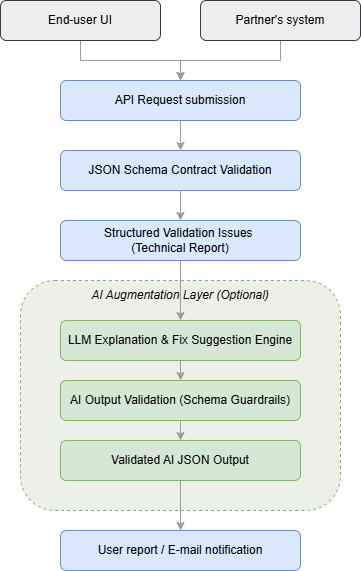

The diagram above was exported from draw.io. Its source (the exported page's mxGraphModel, read from the mxfile embedded in the PNG):
<mxGraphModel dx="915" dy="588" grid="1" gridSize="10" guides="1" tooltips="1" connect="1" arrows="1" fold="1" page="1" pageScale="1" pageWidth="850" pageHeight="1100" math="0" shadow="0">
  <root>
    <mxCell id="0" />
    <mxCell id="1" parent="0" />
    <mxCell id="4UBBAvjxv_K_n1MeDDUi-11" parent="1" style="rounded=1;whiteSpace=wrap;html=1;fillColor=light-dark(#ECF0E8,#0E190A);strokeColor=#82b366;dashed=1;" value="" vertex="1">
      <mxGeometry height="230" width="320" x="120" y="360" as="geometry" />
    </mxCell>
    <mxCell id="4UBBAvjxv_K_n1MeDDUi-5" edge="1" parent="1" source="4UBBAvjxv_K_n1MeDDUi-2" style="edgeStyle=orthogonalEdgeStyle;rounded=0;orthogonalLoop=1;jettySize=auto;html=1;exitX=0.5;exitY=1;exitDx=0;exitDy=0;entryX=0.5;entryY=0;entryDx=0;entryDy=0;strokeColor=#9C9C9C;" target="4UBBAvjxv_K_n1MeDDUi-4">
      <mxGeometry relative="1" as="geometry" />
    </mxCell>
    <mxCell id="4UBBAvjxv_K_n1MeDDUi-2" parent="1" style="rounded=1;whiteSpace=wrap;html=1;fillColor=#eeeeee;strokeColor=#36393d;" value="End-user UI" vertex="1">
      <mxGeometry height="40" width="160" x="100" y="80" as="geometry" />
    </mxCell>
    <mxCell id="4UBBAvjxv_K_n1MeDDUi-6" edge="1" parent="1" source="4UBBAvjxv_K_n1MeDDUi-3" style="edgeStyle=orthogonalEdgeStyle;rounded=0;orthogonalLoop=1;jettySize=auto;html=1;exitX=0.5;exitY=1;exitDx=0;exitDy=0;entryX=0.5;entryY=0;entryDx=0;entryDy=0;strokeColor=#9C9C9C;" target="4UBBAvjxv_K_n1MeDDUi-4">
      <mxGeometry relative="1" as="geometry" />
    </mxCell>
    <mxCell id="4UBBAvjxv_K_n1MeDDUi-3" parent="1" style="rounded=1;whiteSpace=wrap;html=1;fillColor=#eeeeee;strokeColor=#36393d;" value="Partner's system" vertex="1">
      <mxGeometry height="40" width="160" x="300" y="80" as="geometry" />
    </mxCell>
    <mxCell id="4UBBAvjxv_K_n1MeDDUi-8" edge="1" parent="1" source="4UBBAvjxv_K_n1MeDDUi-4" style="edgeStyle=orthogonalEdgeStyle;rounded=0;orthogonalLoop=1;jettySize=auto;html=1;exitX=0.5;exitY=1;exitDx=0;exitDy=0;entryX=0.5;entryY=0;entryDx=0;entryDy=0;fillColor=#f5f5f5;strokeColor=light-dark(#9C9C9C,#0E190A);" target="4UBBAvjxv_K_n1MeDDUi-7">
      <mxGeometry relative="1" as="geometry" />
    </mxCell>
    <mxCell id="4UBBAvjxv_K_n1MeDDUi-4" parent="1" style="rounded=1;whiteSpace=wrap;html=1;fillColor=#dae8fc;strokeColor=#6c8ebf;" value="API Request submission" vertex="1">
      <mxGeometry height="40" width="240" x="160" y="160" as="geometry" />
    </mxCell>
    <mxCell id="4UBBAvjxv_K_n1MeDDUi-14" edge="1" parent="1" source="4UBBAvjxv_K_n1MeDDUi-7" style="edgeStyle=orthogonalEdgeStyle;rounded=0;orthogonalLoop=1;jettySize=auto;html=1;exitX=0.5;exitY=1;exitDx=0;exitDy=0;entryX=0.5;entryY=0;entryDx=0;entryDy=0;strokeColor=light-dark(#9C9C9C,#0E190A);" target="4UBBAvjxv_K_n1MeDDUi-10">
      <mxGeometry relative="1" as="geometry" />
    </mxCell>
    <mxCell id="4UBBAvjxv_K_n1MeDDUi-7" parent="1" style="rounded=1;whiteSpace=wrap;html=1;fillColor=#dae8fc;strokeColor=#6c8ebf;" value="JSON Schema Contract Validation" vertex="1">
      <mxGeometry height="40" width="240" x="160" y="230" as="geometry" />
    </mxCell>
    <mxCell id="4UBBAvjxv_K_n1MeDDUi-15" edge="1" parent="1" style="edgeStyle=orthogonalEdgeStyle;rounded=0;orthogonalLoop=1;jettySize=auto;html=1;entryX=0.5;entryY=0;entryDx=0;entryDy=0;strokeColor=#9C9C9C;" target="4UBBAvjxv_K_n1MeDDUi-13">
      <mxGeometry relative="1" as="geometry">
        <mxPoint x="280" y="340" as="sourcePoint" />
      </mxGeometry>
    </mxCell>
    <mxCell id="4UBBAvjxv_K_n1MeDDUi-10" parent="1" style="rounded=1;whiteSpace=wrap;html=1;fillColor=#dae8fc;strokeColor=#6c8ebf;" value="Structured Validation Issues&amp;nbsp;&lt;div&gt;(Technical Report)&lt;/div&gt;" vertex="1">
      <mxGeometry height="40" width="240" x="160" y="300" as="geometry" />
    </mxCell>
    <mxCell id="4UBBAvjxv_K_n1MeDDUi-12" parent="1" style="text;html=1;whiteSpace=wrap;strokeColor=none;fillColor=none;align=center;verticalAlign=middle;rounded=0;" value="&lt;i&gt;AI Augmentation Layer (Optional)&lt;/i&gt;" vertex="1">
      <mxGeometry height="30" width="240" x="160" y="360" as="geometry" />
    </mxCell>
    <mxCell id="4UBBAvjxv_K_n1MeDDUi-18" edge="1" parent="1" source="4UBBAvjxv_K_n1MeDDUi-13" style="edgeStyle=orthogonalEdgeStyle;rounded=0;orthogonalLoop=1;jettySize=auto;html=1;exitX=0.5;exitY=1;exitDx=0;exitDy=0;entryX=0.5;entryY=0;entryDx=0;entryDy=0;strokeColor=#9C9C9C;" target="4UBBAvjxv_K_n1MeDDUi-16">
      <mxGeometry relative="1" as="geometry" />
    </mxCell>
    <mxCell id="4UBBAvjxv_K_n1MeDDUi-13" parent="1" style="rounded=1;whiteSpace=wrap;html=1;fillColor=#d5e8d4;strokeColor=#82b366;" value="LLM Explanation &amp;amp; Fix Suggestion Engine" vertex="1">
      <mxGeometry height="40" width="240" x="160" y="400" as="geometry" />
    </mxCell>
    <mxCell id="4UBBAvjxv_K_n1MeDDUi-19" edge="1" parent="1" source="4UBBAvjxv_K_n1MeDDUi-16" style="edgeStyle=orthogonalEdgeStyle;rounded=0;orthogonalLoop=1;jettySize=auto;html=1;exitX=0.5;exitY=1;exitDx=0;exitDy=0;entryX=0.5;entryY=0;entryDx=0;entryDy=0;strokeColor=#9C9C9C;" target="4UBBAvjxv_K_n1MeDDUi-17">
      <mxGeometry relative="1" as="geometry" />
    </mxCell>
    <mxCell id="4UBBAvjxv_K_n1MeDDUi-16" parent="1" style="rounded=1;whiteSpace=wrap;html=1;fillColor=#d5e8d4;strokeColor=#82b366;" value="AI Output Validation (Schema Guardrails)" vertex="1">
      <mxGeometry height="40" width="240" x="160" y="460" as="geometry" />
    </mxCell>
    <mxCell id="4UBBAvjxv_K_n1MeDDUi-21" edge="1" parent="1" source="4UBBAvjxv_K_n1MeDDUi-17" style="edgeStyle=orthogonalEdgeStyle;rounded=0;orthogonalLoop=1;jettySize=auto;html=1;exitX=0.5;exitY=1;exitDx=0;exitDy=0;entryX=0.5;entryY=0;entryDx=0;entryDy=0;strokeColor=#9C9C9C;" target="4UBBAvjxv_K_n1MeDDUi-20">
      <mxGeometry relative="1" as="geometry" />
    </mxCell>
    <mxCell id="4UBBAvjxv_K_n1MeDDUi-17" parent="1" style="rounded=1;whiteSpace=wrap;html=1;fillColor=#d5e8d4;strokeColor=#82b366;" value="Validated AI JSON Output" vertex="1">
      <mxGeometry height="40" width="240" x="160" y="520" as="geometry" />
    </mxCell>
    <mxCell id="4UBBAvjxv_K_n1MeDDUi-20" parent="1" style="rounded=1;whiteSpace=wrap;html=1;fillColor=#dae8fc;strokeColor=#6c8ebf;" value="User report / E-mail notification" vertex="1">
      <mxGeometry height="40" width="240" x="160" y="610" as="geometry" />
    </mxCell>
  </root>
</mxGraphModel>